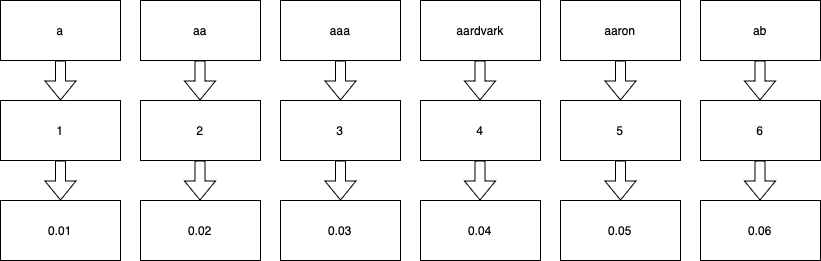

The diagram above was exported from draw.io. Its source (the exported page's mxGraphModel, read from the mxfile embedded in the PNG):
<mxGraphModel dx="1026" dy="626" grid="1" gridSize="10" guides="1" tooltips="1" connect="1" arrows="1" fold="1" page="1" pageScale="1" pageWidth="827" pageHeight="1169" math="0" shadow="0">
  <root>
    <mxCell id="0" />
    <mxCell id="1" parent="0" />
    <mxCell id="2" value="a" style="rounded=0;whiteSpace=wrap;html=1;" vertex="1" parent="1">
      <mxGeometry y="140" width="120" height="60" as="geometry" />
    </mxCell>
    <mxCell id="3" value="aa" style="rounded=0;whiteSpace=wrap;html=1;" vertex="1" parent="1">
      <mxGeometry x="140" y="140" width="120" height="60" as="geometry" />
    </mxCell>
    <mxCell id="4" value="aaa" style="rounded=0;whiteSpace=wrap;html=1;" vertex="1" parent="1">
      <mxGeometry x="280" y="140" width="120" height="60" as="geometry" />
    </mxCell>
    <mxCell id="5" value="aaron" style="rounded=0;whiteSpace=wrap;html=1;" vertex="1" parent="1">
      <mxGeometry x="560" y="140" width="120" height="60" as="geometry" />
    </mxCell>
    <mxCell id="6" value="aardvark" style="rounded=0;whiteSpace=wrap;html=1;" vertex="1" parent="1">
      <mxGeometry x="420" y="140" width="120" height="60" as="geometry" />
    </mxCell>
    <mxCell id="7" value="ab" style="rounded=0;whiteSpace=wrap;html=1;" vertex="1" parent="1">
      <mxGeometry x="700" y="140" width="120" height="60" as="geometry" />
    </mxCell>
    <mxCell id="8" value="1" style="rounded=0;whiteSpace=wrap;html=1;" vertex="1" parent="1">
      <mxGeometry y="240" width="120" height="60" as="geometry" />
    </mxCell>
    <mxCell id="9" value="2" style="rounded=0;whiteSpace=wrap;html=1;" vertex="1" parent="1">
      <mxGeometry x="140" y="240" width="120" height="60" as="geometry" />
    </mxCell>
    <mxCell id="10" value="3" style="rounded=0;whiteSpace=wrap;html=1;" vertex="1" parent="1">
      <mxGeometry x="280" y="240" width="120" height="60" as="geometry" />
    </mxCell>
    <mxCell id="11" value="5" style="rounded=0;whiteSpace=wrap;html=1;" vertex="1" parent="1">
      <mxGeometry x="560" y="240" width="120" height="60" as="geometry" />
    </mxCell>
    <mxCell id="12" value="4" style="rounded=0;whiteSpace=wrap;html=1;" vertex="1" parent="1">
      <mxGeometry x="420" y="240" width="120" height="60" as="geometry" />
    </mxCell>
    <mxCell id="13" value="6" style="rounded=0;whiteSpace=wrap;html=1;" vertex="1" parent="1">
      <mxGeometry x="700" y="240" width="120" height="60" as="geometry" />
    </mxCell>
    <mxCell id="14" value="0.01" style="rounded=0;whiteSpace=wrap;html=1;" vertex="1" parent="1">
      <mxGeometry y="340" width="120" height="60" as="geometry" />
    </mxCell>
    <mxCell id="15" value="0.02" style="rounded=0;whiteSpace=wrap;html=1;" vertex="1" parent="1">
      <mxGeometry x="140" y="340" width="120" height="60" as="geometry" />
    </mxCell>
    <mxCell id="16" value="0.03" style="rounded=0;whiteSpace=wrap;html=1;" vertex="1" parent="1">
      <mxGeometry x="280" y="340" width="120" height="60" as="geometry" />
    </mxCell>
    <mxCell id="17" value="0.05" style="rounded=0;whiteSpace=wrap;html=1;" vertex="1" parent="1">
      <mxGeometry x="560" y="340" width="120" height="60" as="geometry" />
    </mxCell>
    <mxCell id="18" value="0.04" style="rounded=0;whiteSpace=wrap;html=1;" vertex="1" parent="1">
      <mxGeometry x="420" y="340" width="120" height="60" as="geometry" />
    </mxCell>
    <mxCell id="19" value="0.06" style="rounded=0;whiteSpace=wrap;html=1;" vertex="1" parent="1">
      <mxGeometry x="700" y="340" width="120" height="60" as="geometry" />
    </mxCell>
    <mxCell id="20" value="" style="shape=flexArrow;endArrow=classic;html=1;rounded=0;exitX=0.5;exitY=1;exitDx=0;exitDy=0;entryX=0.5;entryY=0;entryDx=0;entryDy=0;" edge="1" source="2" target="8" parent="1">
      <mxGeometry width="50" height="50" relative="1" as="geometry">
        <mxPoint x="440" y="350" as="sourcePoint" />
        <mxPoint x="490" y="300" as="targetPoint" />
      </mxGeometry>
    </mxCell>
    <mxCell id="21" value="" style="shape=flexArrow;endArrow=classic;html=1;rounded=0;exitX=0.5;exitY=1;exitDx=0;exitDy=0;entryX=0.5;entryY=0;entryDx=0;entryDy=0;" edge="1" parent="1">
      <mxGeometry width="50" height="50" relative="1" as="geometry">
        <mxPoint x="199.5" y="200" as="sourcePoint" />
        <mxPoint x="199.5" y="240" as="targetPoint" />
      </mxGeometry>
    </mxCell>
    <mxCell id="22" value="" style="shape=flexArrow;endArrow=classic;html=1;rounded=0;exitX=0.5;exitY=1;exitDx=0;exitDy=0;entryX=0.5;entryY=0;entryDx=0;entryDy=0;" edge="1" parent="1">
      <mxGeometry width="50" height="50" relative="1" as="geometry">
        <mxPoint x="340" y="200" as="sourcePoint" />
        <mxPoint x="340" y="240" as="targetPoint" />
      </mxGeometry>
    </mxCell>
    <mxCell id="23" value="" style="shape=flexArrow;endArrow=classic;html=1;rounded=0;exitX=0.5;exitY=1;exitDx=0;exitDy=0;entryX=0.5;entryY=0;entryDx=0;entryDy=0;" edge="1" parent="1">
      <mxGeometry width="50" height="50" relative="1" as="geometry">
        <mxPoint x="479.5" y="200" as="sourcePoint" />
        <mxPoint x="479.5" y="240" as="targetPoint" />
      </mxGeometry>
    </mxCell>
    <mxCell id="24" value="" style="shape=flexArrow;endArrow=classic;html=1;rounded=0;exitX=0.5;exitY=1;exitDx=0;exitDy=0;entryX=0.5;entryY=0;entryDx=0;entryDy=0;" edge="1" parent="1">
      <mxGeometry width="50" height="50" relative="1" as="geometry">
        <mxPoint x="620" y="200" as="sourcePoint" />
        <mxPoint x="620" y="240" as="targetPoint" />
      </mxGeometry>
    </mxCell>
    <mxCell id="25" value="" style="shape=flexArrow;endArrow=classic;html=1;rounded=0;exitX=0.5;exitY=1;exitDx=0;exitDy=0;entryX=0.5;entryY=0;entryDx=0;entryDy=0;" edge="1" parent="1">
      <mxGeometry width="50" height="50" relative="1" as="geometry">
        <mxPoint x="759.5" y="200" as="sourcePoint" />
        <mxPoint x="759.5" y="240" as="targetPoint" />
      </mxGeometry>
    </mxCell>
    <mxCell id="26" value="" style="shape=flexArrow;endArrow=classic;html=1;rounded=0;exitX=0.5;exitY=1;exitDx=0;exitDy=0;entryX=0.5;entryY=0;entryDx=0;entryDy=0;" edge="1" parent="1">
      <mxGeometry width="50" height="50" relative="1" as="geometry">
        <mxPoint x="60" y="300" as="sourcePoint" />
        <mxPoint x="60" y="340" as="targetPoint" />
      </mxGeometry>
    </mxCell>
    <mxCell id="27" value="" style="shape=flexArrow;endArrow=classic;html=1;rounded=0;exitX=0.5;exitY=1;exitDx=0;exitDy=0;entryX=0.5;entryY=0;entryDx=0;entryDy=0;" edge="1" parent="1">
      <mxGeometry width="50" height="50" relative="1" as="geometry">
        <mxPoint x="199.5" y="300" as="sourcePoint" />
        <mxPoint x="199.5" y="340" as="targetPoint" />
      </mxGeometry>
    </mxCell>
    <mxCell id="28" value="" style="shape=flexArrow;endArrow=classic;html=1;rounded=0;exitX=0.5;exitY=1;exitDx=0;exitDy=0;entryX=0.5;entryY=0;entryDx=0;entryDy=0;" edge="1" parent="1">
      <mxGeometry width="50" height="50" relative="1" as="geometry">
        <mxPoint x="340" y="300" as="sourcePoint" />
        <mxPoint x="340" y="340" as="targetPoint" />
      </mxGeometry>
    </mxCell>
    <mxCell id="29" value="" style="shape=flexArrow;endArrow=classic;html=1;rounded=0;exitX=0.5;exitY=1;exitDx=0;exitDy=0;entryX=0.5;entryY=0;entryDx=0;entryDy=0;" edge="1" parent="1">
      <mxGeometry width="50" height="50" relative="1" as="geometry">
        <mxPoint x="479.5" y="300" as="sourcePoint" />
        <mxPoint x="479.5" y="340" as="targetPoint" />
      </mxGeometry>
    </mxCell>
    <mxCell id="30" value="" style="shape=flexArrow;endArrow=classic;html=1;rounded=0;exitX=0.5;exitY=1;exitDx=0;exitDy=0;entryX=0.5;entryY=0;entryDx=0;entryDy=0;" edge="1" parent="1">
      <mxGeometry width="50" height="50" relative="1" as="geometry">
        <mxPoint x="620" y="300" as="sourcePoint" />
        <mxPoint x="620" y="340" as="targetPoint" />
      </mxGeometry>
    </mxCell>
    <mxCell id="31" value="" style="shape=flexArrow;endArrow=classic;html=1;rounded=0;exitX=0.5;exitY=1;exitDx=0;exitDy=0;entryX=0.5;entryY=0;entryDx=0;entryDy=0;" edge="1" parent="1">
      <mxGeometry width="50" height="50" relative="1" as="geometry">
        <mxPoint x="759.5" y="300" as="sourcePoint" />
        <mxPoint x="759.5" y="340" as="targetPoint" />
      </mxGeometry>
    </mxCell>
  </root>
</mxGraphModel>